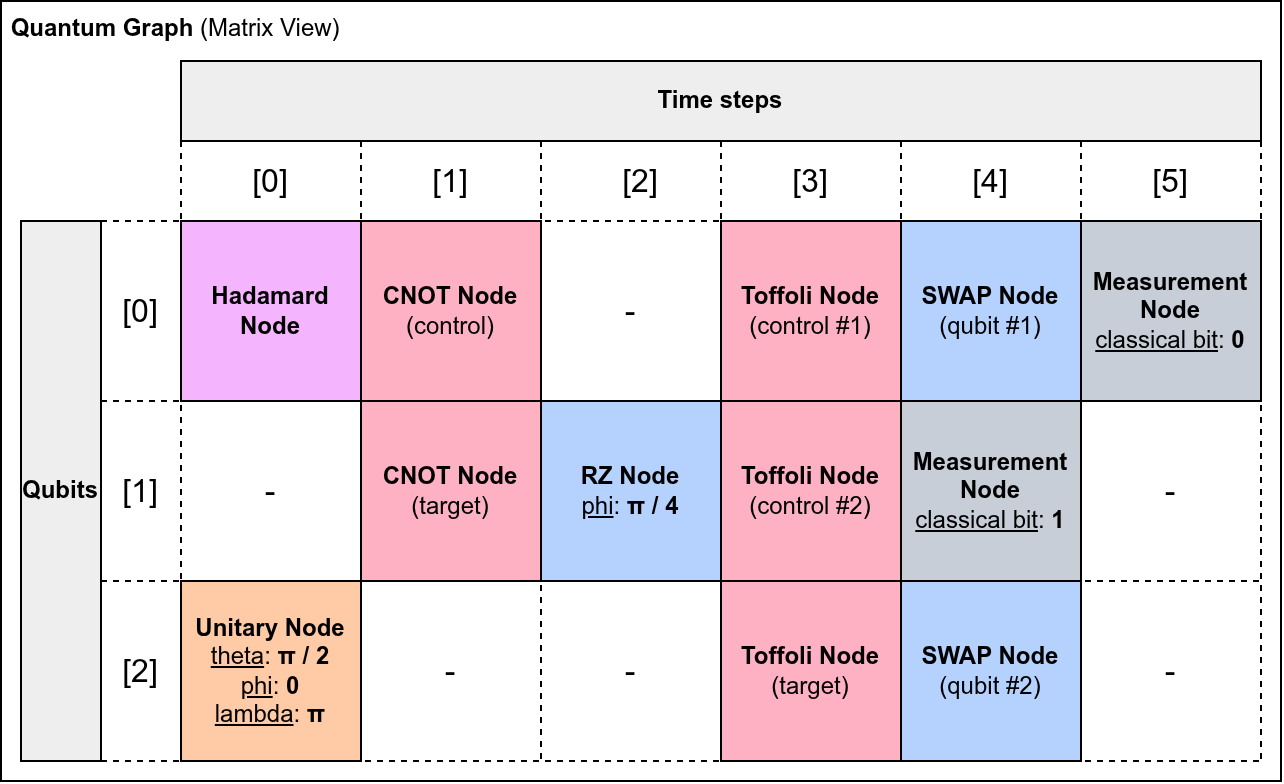

The diagram above was exported from draw.io. Its source (the exported page's mxGraphModel, read from the mxfile embedded in the PNG):
<mxGraphModel dx="705" dy="493" grid="1" gridSize="10" guides="1" tooltips="1" connect="1" arrows="1" fold="1" page="1" pageScale="1" pageWidth="850" pageHeight="1100" math="0" shadow="0">
  <root>
    <mxCell id="0" />
    <mxCell id="1" parent="0" />
    <mxCell id="xB9El1O3u7dIrlHO-q_5-1" parent="1" style="rounded=0;whiteSpace=wrap;html=1;align=left;verticalAlign=top;" value="&lt;b style=&quot;&quot;&gt;&amp;nbsp;Quantum Graph &lt;/b&gt;(Matrix View)" vertex="1">
      <mxGeometry height="390" width="640" x="40" y="40" as="geometry" />
    </mxCell>
    <mxCell id="xB9El1O3u7dIrlHO-q_5-31" edge="1" parent="1" style="endArrow=none;dashed=1;html=1;strokeWidth=1;rounded=0;defaultLabelBackgroundColor=page;" value="">
      <mxGeometry height="50" relative="1" width="50" as="geometry">
        <mxPoint x="90" y="150" as="sourcePoint" />
        <mxPoint x="670" y="150" as="targetPoint" />
      </mxGeometry>
    </mxCell>
    <mxCell id="xB9El1O3u7dIrlHO-q_5-32" edge="1" parent="1" style="endArrow=none;dashed=1;html=1;strokeWidth=1;rounded=0;defaultLabelBackgroundColor=page;" value="">
      <mxGeometry height="50" relative="1" width="50" as="geometry">
        <mxPoint x="90" y="240" as="sourcePoint" />
        <mxPoint x="670" y="240" as="targetPoint" />
      </mxGeometry>
    </mxCell>
    <mxCell id="xB9El1O3u7dIrlHO-q_5-33" edge="1" parent="1" style="endArrow=none;dashed=1;html=1;strokeWidth=1;rounded=0;defaultLabelBackgroundColor=page;" value="">
      <mxGeometry height="50" relative="1" width="50" as="geometry">
        <mxPoint x="90" y="330" as="sourcePoint" />
        <mxPoint x="670" y="330" as="targetPoint" />
      </mxGeometry>
    </mxCell>
    <mxCell id="xB9El1O3u7dIrlHO-q_5-34" edge="1" parent="1" style="endArrow=none;dashed=1;html=1;strokeWidth=1;rounded=0;defaultLabelBackgroundColor=page;" value="">
      <mxGeometry height="50" relative="1" width="50" as="geometry">
        <mxPoint x="90" y="420" as="sourcePoint" />
        <mxPoint x="670" y="420" as="targetPoint" />
      </mxGeometry>
    </mxCell>
    <mxCell id="xB9El1O3u7dIrlHO-q_5-35" edge="1" parent="1" style="endArrow=none;dashed=1;html=1;strokeWidth=1;rounded=0;defaultLabelBackgroundColor=page;" value="">
      <mxGeometry height="50" relative="1" width="50" as="geometry">
        <mxPoint x="130" y="110" as="sourcePoint" />
        <mxPoint x="130" y="420" as="targetPoint" />
      </mxGeometry>
    </mxCell>
    <mxCell id="xB9El1O3u7dIrlHO-q_5-36" edge="1" parent="1" style="endArrow=none;dashed=1;html=1;strokeWidth=1;rounded=0;defaultLabelBackgroundColor=page;" value="">
      <mxGeometry height="50" relative="1" width="50" as="geometry">
        <mxPoint x="220" y="110" as="sourcePoint" />
        <mxPoint x="220" y="420" as="targetPoint" />
      </mxGeometry>
    </mxCell>
    <mxCell id="xB9El1O3u7dIrlHO-q_5-37" edge="1" parent="1" style="endArrow=none;dashed=1;html=1;strokeWidth=1;rounded=0;defaultLabelBackgroundColor=page;" value="">
      <mxGeometry height="50" relative="1" width="50" as="geometry">
        <mxPoint x="310" y="110" as="sourcePoint" />
        <mxPoint x="310" y="420" as="targetPoint" />
      </mxGeometry>
    </mxCell>
    <mxCell id="xB9El1O3u7dIrlHO-q_5-38" edge="1" parent="1" style="endArrow=none;dashed=1;html=1;strokeWidth=1;rounded=0;defaultLabelBackgroundColor=page;" value="">
      <mxGeometry height="50" relative="1" width="50" as="geometry">
        <mxPoint x="400" y="110" as="sourcePoint" />
        <mxPoint x="400" y="420" as="targetPoint" />
      </mxGeometry>
    </mxCell>
    <mxCell id="xB9El1O3u7dIrlHO-q_5-39" edge="1" parent="1" style="endArrow=none;dashed=1;html=1;strokeWidth=1;rounded=0;defaultLabelBackgroundColor=page;" value="">
      <mxGeometry height="50" relative="1" width="50" as="geometry">
        <mxPoint x="490" y="110" as="sourcePoint" />
        <mxPoint x="490" y="420" as="targetPoint" />
      </mxGeometry>
    </mxCell>
    <mxCell id="xB9El1O3u7dIrlHO-q_5-40" edge="1" parent="1" style="endArrow=none;dashed=1;html=1;strokeWidth=1;rounded=0;defaultLabelBackgroundColor=page;" value="">
      <mxGeometry height="50" relative="1" width="50" as="geometry">
        <mxPoint x="580" y="110" as="sourcePoint" />
        <mxPoint x="580" y="420" as="targetPoint" />
      </mxGeometry>
    </mxCell>
    <mxCell id="xB9El1O3u7dIrlHO-q_5-41" edge="1" parent="1" style="endArrow=none;dashed=1;html=1;strokeWidth=1;rounded=0;defaultLabelBackgroundColor=page;" value="">
      <mxGeometry height="50" relative="1" width="50" as="geometry">
        <mxPoint x="670" y="110" as="sourcePoint" />
        <mxPoint x="670" y="420" as="targetPoint" />
      </mxGeometry>
    </mxCell>
    <mxCell id="xB9El1O3u7dIrlHO-q_5-3" parent="1" style="text;html=1;whiteSpace=wrap;strokeColor=none;fillColor=none;align=center;verticalAlign=middle;rounded=0;fontSize=16;" value="[0]" vertex="1">
      <mxGeometry height="40" width="40" x="90" y="175" as="geometry" />
    </mxCell>
    <mxCell id="xB9El1O3u7dIrlHO-q_5-5" parent="1" style="rounded=0;whiteSpace=wrap;html=1;fillColor=#EEEEEE;" value="&lt;b&gt;Time steps&lt;/b&gt;" vertex="1">
      <mxGeometry height="40" width="540" x="130" y="70" as="geometry" />
    </mxCell>
    <mxCell id="xB9El1O3u7dIrlHO-q_5-6" parent="1" style="rounded=0;whiteSpace=wrap;html=1;fillColor=#EEEEEE;" value="&lt;b&gt;Qubits&lt;/b&gt;" vertex="1">
      <mxGeometry height="270" width="40" x="50" y="150" as="geometry" />
    </mxCell>
    <mxCell id="xB9El1O3u7dIrlHO-q_5-7" parent="1" style="text;html=1;whiteSpace=wrap;strokeColor=none;fillColor=none;align=center;verticalAlign=middle;rounded=0;fontSize=16;" value="[1]" vertex="1">
      <mxGeometry height="40" width="40" x="90" y="265" as="geometry" />
    </mxCell>
    <mxCell id="xB9El1O3u7dIrlHO-q_5-8" parent="1" style="text;html=1;whiteSpace=wrap;strokeColor=none;fillColor=none;align=center;verticalAlign=middle;rounded=0;fontSize=16;" value="[2]" vertex="1">
      <mxGeometry height="40" width="40" x="90" y="355" as="geometry" />
    </mxCell>
    <mxCell id="xB9El1O3u7dIrlHO-q_5-9" parent="1" style="text;html=1;whiteSpace=wrap;strokeColor=none;fillColor=none;align=center;verticalAlign=middle;rounded=0;fontSize=16;" value="[0]" vertex="1">
      <mxGeometry height="40" width="40" x="155" y="110" as="geometry" />
    </mxCell>
    <mxCell id="xB9El1O3u7dIrlHO-q_5-10" parent="1" style="text;html=1;whiteSpace=wrap;strokeColor=none;fillColor=none;align=center;verticalAlign=middle;rounded=0;fontSize=16;" value="[1]" vertex="1">
      <mxGeometry height="40" width="40" x="245" y="110" as="geometry" />
    </mxCell>
    <mxCell id="xB9El1O3u7dIrlHO-q_5-11" parent="1" style="text;html=1;whiteSpace=wrap;strokeColor=none;fillColor=none;align=center;verticalAlign=middle;rounded=0;fontSize=16;" value="[2]" vertex="1">
      <mxGeometry height="40" width="40" x="340" y="110" as="geometry" />
    </mxCell>
    <mxCell id="xB9El1O3u7dIrlHO-q_5-12" parent="1" style="text;html=1;whiteSpace=wrap;strokeColor=none;fillColor=none;align=center;verticalAlign=middle;rounded=0;fontSize=16;" value="[3]" vertex="1">
      <mxGeometry height="40" width="40" x="425" y="110" as="geometry" />
    </mxCell>
    <mxCell id="xB9El1O3u7dIrlHO-q_5-13" parent="1" style="text;html=1;whiteSpace=wrap;strokeColor=none;fillColor=none;align=center;verticalAlign=middle;rounded=0;fontSize=16;" value="[4]" vertex="1">
      <mxGeometry height="40" width="40" x="515" y="110" as="geometry" />
    </mxCell>
    <mxCell id="xB9El1O3u7dIrlHO-q_5-14" parent="1" style="text;html=1;whiteSpace=wrap;strokeColor=none;fillColor=none;align=center;verticalAlign=middle;rounded=0;fontSize=16;" value="[5]" vertex="1">
      <mxGeometry height="40" width="40" x="605" y="110" as="geometry" />
    </mxCell>
    <mxCell id="xB9El1O3u7dIrlHO-q_5-16" parent="1" style="rounded=0;whiteSpace=wrap;html=1;align=center;verticalAlign=middle;fillColor=#F5B4FE;strokeColor=#000000;" value="&lt;b&gt;Hadamard Node&lt;/b&gt;" vertex="1">
      <mxGeometry height="90" width="90" x="130" y="150" as="geometry" />
    </mxCell>
    <mxCell id="xB9El1O3u7dIrlHO-q_5-17" parent="1" style="rounded=0;whiteSpace=wrap;html=1;align=center;verticalAlign=middle;fillColor=#FFB1C4;strokeColor=#000000;" value="&lt;b&gt;CNOT Node&lt;br&gt;&lt;/b&gt;&lt;span style=&quot;background-color: transparent;&quot;&gt;(target)&lt;/span&gt;" vertex="1">
      <mxGeometry height="90" width="90" x="220" y="240" as="geometry" />
    </mxCell>
    <mxCell id="xB9El1O3u7dIrlHO-q_5-18" parent="1" style="rounded=0;whiteSpace=wrap;html=1;align=center;verticalAlign=middle;fillColor=#FFB1C4;strokeColor=#000000;" value="&lt;b&gt;CNOT Node&lt;br&gt;&lt;/b&gt;&lt;span style=&quot;background-color: transparent;&quot;&gt;(control)&lt;/span&gt;" vertex="1">
      <mxGeometry height="90" width="90" x="220" y="150" as="geometry" />
    </mxCell>
    <mxCell id="xB9El1O3u7dIrlHO-q_5-19" parent="1" style="rounded=0;whiteSpace=wrap;html=1;align=center;verticalAlign=middle;fillColor=#B5D2FF;" value="&lt;b&gt;RZ Node&lt;br&gt;&lt;/b&gt;&lt;span style=&quot;background-color: transparent;&quot;&gt;&lt;u&gt;phi&lt;/u&gt;: &lt;b&gt;π / 4&lt;/b&gt;&lt;/span&gt;" vertex="1">
      <mxGeometry height="90" width="90" x="310" y="240" as="geometry" />
    </mxCell>
    <mxCell id="xB9El1O3u7dIrlHO-q_5-20" parent="1" style="rounded=0;whiteSpace=wrap;html=1;align=center;verticalAlign=middle;fillColor=#FFCBA6;" value="&lt;b&gt;Unitary Node&lt;br&gt;&lt;/b&gt;&lt;span style=&quot;background-color: transparent;&quot;&gt;&lt;u&gt;theta&lt;/u&gt;: &lt;b&gt;π / 2&lt;br&gt;&lt;/b&gt;&lt;u&gt;phi&lt;/u&gt;: &lt;b&gt;0&lt;br&gt;&lt;/b&gt;&lt;u&gt;lambda&lt;/u&gt;:&amp;nbsp;&lt;/span&gt;&lt;b&gt;π&lt;/b&gt;" vertex="1">
      <mxGeometry height="90" width="90" x="130" y="330" as="geometry" />
    </mxCell>
    <mxCell id="xB9El1O3u7dIrlHO-q_5-21" parent="1" style="rounded=0;whiteSpace=wrap;html=1;align=center;verticalAlign=middle;fillColor=#FFB1C4;strokeColor=#000000;" value="&lt;b&gt;Toffoli Node&lt;br&gt;&lt;/b&gt;&lt;span style=&quot;background-color: transparent;&quot;&gt;(control #1)&lt;/span&gt;" vertex="1">
      <mxGeometry height="90" width="90" x="400" y="150" as="geometry" />
    </mxCell>
    <mxCell id="xB9El1O3u7dIrlHO-q_5-22" parent="1" style="rounded=0;whiteSpace=wrap;html=1;align=center;verticalAlign=middle;fillColor=#FFB1C4;strokeColor=#000000;" value="&lt;b&gt;Toffoli Node&lt;br&gt;&lt;/b&gt;&lt;span style=&quot;background-color: transparent;&quot;&gt;(control #2)&lt;/span&gt;" vertex="1">
      <mxGeometry height="90" width="90" x="400" y="240" as="geometry" />
    </mxCell>
    <mxCell id="xB9El1O3u7dIrlHO-q_5-23" parent="1" style="rounded=0;whiteSpace=wrap;html=1;align=center;verticalAlign=middle;fillColor=#FFB1C4;strokeColor=#000000;" value="&lt;b&gt;Toffoli Node&lt;br&gt;&lt;/b&gt;&lt;span style=&quot;background-color: transparent;&quot;&gt;(target)&lt;/span&gt;" vertex="1">
      <mxGeometry height="90" width="90" x="400" y="330" as="geometry" />
    </mxCell>
    <mxCell id="xB9El1O3u7dIrlHO-q_5-24" parent="1" style="rounded=0;whiteSpace=wrap;html=1;align=center;verticalAlign=middle;fillColor=#B5D2FF;" value="&lt;b&gt;SWAP Node&lt;br&gt;&lt;/b&gt;&lt;span style=&quot;background-color: transparent;&quot;&gt;(qubit #1)&lt;/span&gt;" vertex="1">
      <mxGeometry height="90" width="90" x="490" y="150" as="geometry" />
    </mxCell>
    <mxCell id="xB9El1O3u7dIrlHO-q_5-26" parent="1" style="rounded=0;whiteSpace=wrap;html=1;align=center;verticalAlign=middle;fillColor=#C8CED7;" value="&lt;b&gt;Measurement Node&lt;br&gt;&lt;/b&gt;&lt;span style=&quot;background-color: transparent;&quot;&gt;&lt;u&gt;classical bit&lt;/u&gt;: &lt;b&gt;0&lt;/b&gt;&lt;/span&gt;" vertex="1">
      <mxGeometry height="90" width="90" x="580" y="150" as="geometry" />
    </mxCell>
    <mxCell id="xB9El1O3u7dIrlHO-q_5-28" parent="1" style="rounded=0;whiteSpace=wrap;html=1;align=center;verticalAlign=middle;fillColor=#C8CED7;" value="&lt;b&gt;Measurement Node&lt;br&gt;&lt;/b&gt;&lt;span style=&quot;background-color: transparent;&quot;&gt;&lt;u&gt;classical bit&lt;/u&gt;: &lt;b&gt;1&lt;/b&gt;&lt;/span&gt;" vertex="1">
      <mxGeometry height="90" width="90" x="490" y="240" as="geometry" />
    </mxCell>
    <mxCell id="xB9El1O3u7dIrlHO-q_5-29" parent="1" style="rounded=0;whiteSpace=wrap;html=1;align=center;verticalAlign=middle;fillColor=#B5D2FF;" value="&lt;b&gt;SWAP Node&lt;br&gt;&lt;/b&gt;&lt;span style=&quot;background-color: transparent;&quot;&gt;(qubit #2)&lt;/span&gt;" vertex="1">
      <mxGeometry height="90" width="90" x="490" y="330" as="geometry" />
    </mxCell>
    <mxCell id="xB9El1O3u7dIrlHO-q_5-44" parent="1" style="text;html=1;whiteSpace=wrap;strokeColor=none;fillColor=none;align=center;verticalAlign=middle;rounded=0;" value="&lt;font style=&quot;font-size: 16px;&quot;&gt;-&lt;/font&gt;" vertex="1">
      <mxGeometry height="90" width="90" x="130" y="240" as="geometry" />
    </mxCell>
    <mxCell id="xB9El1O3u7dIrlHO-q_5-45" parent="1" style="text;html=1;whiteSpace=wrap;strokeColor=none;fillColor=none;align=center;verticalAlign=middle;rounded=0;" value="&lt;font style=&quot;font-size: 16px;&quot;&gt;-&lt;/font&gt;" vertex="1">
      <mxGeometry height="90" width="90" x="220" y="330" as="geometry" />
    </mxCell>
    <mxCell id="xB9El1O3u7dIrlHO-q_5-46" parent="1" style="text;html=1;whiteSpace=wrap;strokeColor=none;fillColor=none;align=center;verticalAlign=middle;rounded=0;" value="&lt;font style=&quot;font-size: 16px;&quot;&gt;-&lt;/font&gt;" vertex="1">
      <mxGeometry height="90" width="90" x="310" y="330" as="geometry" />
    </mxCell>
    <mxCell id="xB9El1O3u7dIrlHO-q_5-47" parent="1" style="text;html=1;whiteSpace=wrap;strokeColor=none;fillColor=none;align=center;verticalAlign=middle;rounded=0;" value="&lt;font style=&quot;font-size: 16px;&quot;&gt;-&lt;/font&gt;" vertex="1">
      <mxGeometry height="90" width="90" x="580" y="330" as="geometry" />
    </mxCell>
    <mxCell id="xB9El1O3u7dIrlHO-q_5-48" parent="1" style="text;html=1;whiteSpace=wrap;strokeColor=none;fillColor=none;align=center;verticalAlign=middle;rounded=0;" value="&lt;font style=&quot;font-size: 16px;&quot;&gt;-&lt;/font&gt;" vertex="1">
      <mxGeometry height="90" width="90" x="580" y="240" as="geometry" />
    </mxCell>
    <mxCell id="xB9El1O3u7dIrlHO-q_5-49" parent="1" style="text;html=1;whiteSpace=wrap;strokeColor=none;fillColor=none;align=center;verticalAlign=middle;rounded=0;" value="&lt;font style=&quot;font-size: 16px;&quot;&gt;-&lt;/font&gt;" vertex="1">
      <mxGeometry height="90" width="90" x="310" y="150" as="geometry" />
    </mxCell>
  </root>
</mxGraphModel>